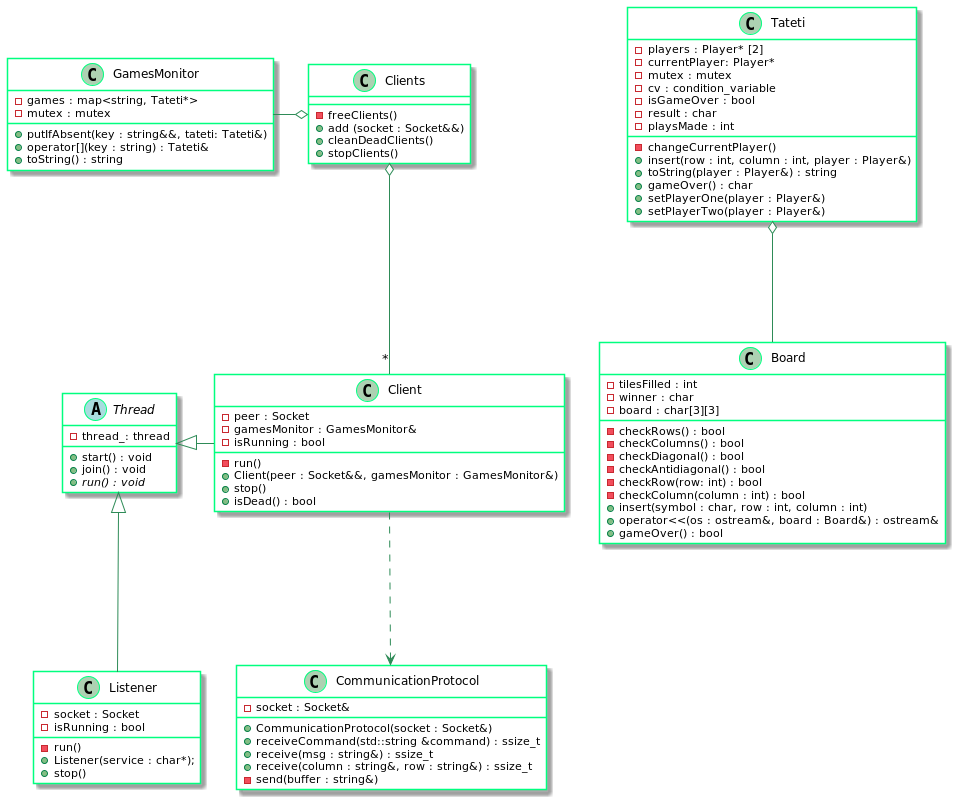

The diagram above was rendered by PlantUML. Its source (embedded in the PNG):
@startuml
skinparam class {
BackgroundColor none
ArrowColor SeaGreen
BorderColor SpringGreen
}

class Listener {
    - socket : Socket
    - isRunning : bool
    - run()
    + Listener(service : char*);
    + stop()
}

class Board {
	- tilesFilled : int
	- winner : char
	- board : char[3][3]
	- checkRows() : bool
	- checkColumns() : bool
	- checkDiagonal() : bool
	- checkAntidiagonal() : bool
	- checkRow(row: int) : bool
	- checkColumn(column : int) : bool
	+ insert(symbol : char, row : int, column : int)
	+ operator<<(os : ostream&, board : Board&) : ostream&
	+ gameOver() : bool
 }

class Client {
    - peer : Socket
    - gamesMonitor : GamesMonitor&
    - isRunning : bool
    - run()
    + Client(peer : Socket&&, gamesMonitor : GamesMonitor&)
    + stop()
    + isDead() : bool
}

class Clients {
    - freeClients()
    + add (socket : Socket&&)
    + cleanDeadClients()
    + stopClients()
}

class CommunicationProtocol {
    - socket : Socket&
    + CommunicationProtocol(socket : Socket&)
    + receiveCommand(std::string &command) : ssize_t
    + receive(msg : string&) : ssize_t
    + receive(column : string&, row : string&) : ssize_t
    - send(buffer : string&)
}

class GamesMonitor {
	- games : map<string, Tateti*>
	- mutex : mutex
	+ putIfAbsent(key : string&&, tateti: Tateti&)
	+ operator[](key : string) : Tateti&
	+ toString() : string
}

class Tateti {
    - players : Player* [2]
    - currentPlayer: Player*
    - mutex : mutex
    - cv : condition_variable
    - isGameOver : bool
    - result : char
    - playsMade : int
    - changeCurrentPlayer()
    + insert(row : int, column : int, player : Player&)
    + toString(player : Player&) : string
    + gameOver() : char
    + setPlayerOne(player : Player&)
    + setPlayerTwo(player : Player&)

}

abstract class Thread {
    - thread_: thread
    + start() : void
    + join() : void
    + {abstract} run() : void
}

Thread <|--right- Client
Thread <|--- Listener
Tateti o--- Board
Clients o--left- GamesMonitor
Clients o---"*" Client
Client ...> CommunicationProtocol

@enduml